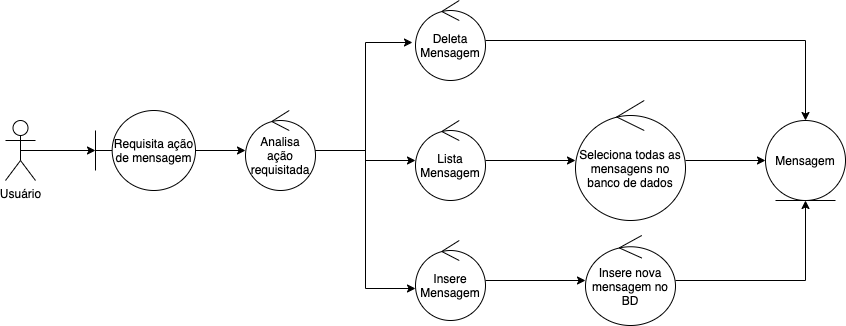

The diagram above was exported from draw.io. Its source (the exported page's mxGraphModel, read from the mxfile embedded in the PNG):
<mxGraphModel dx="1186" dy="554" grid="1" gridSize="10" guides="1" tooltips="1" connect="1" arrows="1" fold="1" page="1" pageScale="1" pageWidth="1169" pageHeight="826" background="#ffffff" math="0" shadow="0">
  <root>
    <mxCell id="0" />
    <mxCell id="1" parent="0" />
    <mxCell id="lOAUUA20XIzg2MjEsqao-58" style="edgeStyle=orthogonalEdgeStyle;rounded=0;orthogonalLoop=1;jettySize=auto;html=1;" edge="1" parent="1" source="lOAUUA20XIzg2MjEsqao-41" target="lOAUUA20XIzg2MjEsqao-43">
      <mxGeometry relative="1" as="geometry" />
    </mxCell>
    <mxCell id="lOAUUA20XIzg2MjEsqao-41" value="Requisita ação de mensagem" style="shape=umlBoundary;whiteSpace=wrap;html=1;" vertex="1" parent="1">
      <mxGeometry x="280" y="230" width="100" height="80" as="geometry" />
    </mxCell>
    <mxCell id="lOAUUA20XIzg2MjEsqao-42" value="Mensagem" style="ellipse;shape=umlEntity;whiteSpace=wrap;html=1;" vertex="1" parent="1">
      <mxGeometry x="950" y="240" width="80" height="80" as="geometry" />
    </mxCell>
    <mxCell id="lOAUUA20XIzg2MjEsqao-59" style="edgeStyle=orthogonalEdgeStyle;rounded=0;orthogonalLoop=1;jettySize=auto;html=1;entryX=0;entryY=0.6;entryDx=0;entryDy=0;entryPerimeter=0;" edge="1" parent="1" source="lOAUUA20XIzg2MjEsqao-43" target="lOAUUA20XIzg2MjEsqao-52">
      <mxGeometry relative="1" as="geometry" />
    </mxCell>
    <mxCell id="lOAUUA20XIzg2MjEsqao-60" style="edgeStyle=orthogonalEdgeStyle;rounded=0;orthogonalLoop=1;jettySize=auto;html=1;" edge="1" parent="1" source="lOAUUA20XIzg2MjEsqao-43" target="lOAUUA20XIzg2MjEsqao-53">
      <mxGeometry relative="1" as="geometry" />
    </mxCell>
    <mxCell id="lOAUUA20XIzg2MjEsqao-61" style="edgeStyle=orthogonalEdgeStyle;rounded=0;orthogonalLoop=1;jettySize=auto;html=1;entryX=-0.043;entryY=0.525;entryDx=0;entryDy=0;entryPerimeter=0;" edge="1" parent="1" source="lOAUUA20XIzg2MjEsqao-43" target="lOAUUA20XIzg2MjEsqao-51">
      <mxGeometry relative="1" as="geometry">
        <Array as="points">
          <mxPoint x="550" y="270" />
          <mxPoint x="550" y="162" />
        </Array>
      </mxGeometry>
    </mxCell>
    <mxCell id="lOAUUA20XIzg2MjEsqao-43" value="Analisa ação requisitada" style="ellipse;shape=umlControl;whiteSpace=wrap;html=1;" vertex="1" parent="1">
      <mxGeometry x="430" y="230" width="70" height="80" as="geometry" />
    </mxCell>
    <mxCell id="lOAUUA20XIzg2MjEsqao-57" style="edgeStyle=orthogonalEdgeStyle;rounded=0;orthogonalLoop=1;jettySize=auto;html=1;exitX=0.5;exitY=0.5;exitDx=0;exitDy=0;exitPerimeter=0;" edge="1" parent="1" source="lOAUUA20XIzg2MjEsqao-44" target="lOAUUA20XIzg2MjEsqao-41">
      <mxGeometry relative="1" as="geometry" />
    </mxCell>
    <mxCell id="lOAUUA20XIzg2MjEsqao-44" value="Usuário" style="shape=umlActor;verticalLabelPosition=bottom;labelBackgroundColor=#ffffff;verticalAlign=top;html=1;" vertex="1" parent="1">
      <mxGeometry x="190" y="240" width="30" height="60" as="geometry" />
    </mxCell>
    <mxCell id="lOAUUA20XIzg2MjEsqao-68" style="edgeStyle=orthogonalEdgeStyle;rounded=0;orthogonalLoop=1;jettySize=auto;html=1;" edge="1" parent="1" source="lOAUUA20XIzg2MjEsqao-51" target="lOAUUA20XIzg2MjEsqao-42">
      <mxGeometry relative="1" as="geometry" />
    </mxCell>
    <mxCell id="lOAUUA20XIzg2MjEsqao-51" value="Deleta Mensagem" style="ellipse;shape=umlControl;whiteSpace=wrap;html=1;" vertex="1" parent="1">
      <mxGeometry x="600" y="120" width="70" height="80" as="geometry" />
    </mxCell>
    <mxCell id="lOAUUA20XIzg2MjEsqao-73" style="edgeStyle=orthogonalEdgeStyle;rounded=0;orthogonalLoop=1;jettySize=auto;html=1;" edge="1" parent="1" source="lOAUUA20XIzg2MjEsqao-52" target="lOAUUA20XIzg2MjEsqao-72">
      <mxGeometry relative="1" as="geometry" />
    </mxCell>
    <mxCell id="lOAUUA20XIzg2MjEsqao-52" value="Insere Mensagem" style="ellipse;shape=umlControl;whiteSpace=wrap;html=1;" vertex="1" parent="1">
      <mxGeometry x="600" y="360" width="70" height="80" as="geometry" />
    </mxCell>
    <mxCell id="lOAUUA20XIzg2MjEsqao-69" style="edgeStyle=orthogonalEdgeStyle;rounded=0;orthogonalLoop=1;jettySize=auto;html=1;" edge="1" parent="1" source="lOAUUA20XIzg2MjEsqao-53" target="lOAUUA20XIzg2MjEsqao-62">
      <mxGeometry relative="1" as="geometry" />
    </mxCell>
    <mxCell id="lOAUUA20XIzg2MjEsqao-53" value="Lista Mensagem" style="ellipse;shape=umlControl;whiteSpace=wrap;html=1;" vertex="1" parent="1">
      <mxGeometry x="600" y="240" width="70" height="80" as="geometry" />
    </mxCell>
    <mxCell id="lOAUUA20XIzg2MjEsqao-70" style="edgeStyle=orthogonalEdgeStyle;rounded=0;orthogonalLoop=1;jettySize=auto;html=1;" edge="1" parent="1" source="lOAUUA20XIzg2MjEsqao-62" target="lOAUUA20XIzg2MjEsqao-42">
      <mxGeometry relative="1" as="geometry" />
    </mxCell>
    <mxCell id="lOAUUA20XIzg2MjEsqao-62" value="Seleciona todas as mensagens no banco de dados" style="ellipse;shape=umlControl;whiteSpace=wrap;html=1;" vertex="1" parent="1">
      <mxGeometry x="760" y="220" width="110" height="120" as="geometry" />
    </mxCell>
    <mxCell id="lOAUUA20XIzg2MjEsqao-74" style="edgeStyle=orthogonalEdgeStyle;rounded=0;orthogonalLoop=1;jettySize=auto;html=1;" edge="1" parent="1" source="lOAUUA20XIzg2MjEsqao-72" target="lOAUUA20XIzg2MjEsqao-42">
      <mxGeometry relative="1" as="geometry" />
    </mxCell>
    <mxCell id="lOAUUA20XIzg2MjEsqao-72" value="Insere nova mensagem no BD" style="ellipse;shape=umlControl;whiteSpace=wrap;html=1;" vertex="1" parent="1">
      <mxGeometry x="770" y="355" width="90" height="90" as="geometry" />
    </mxCell>
  </root>
</mxGraphModel>